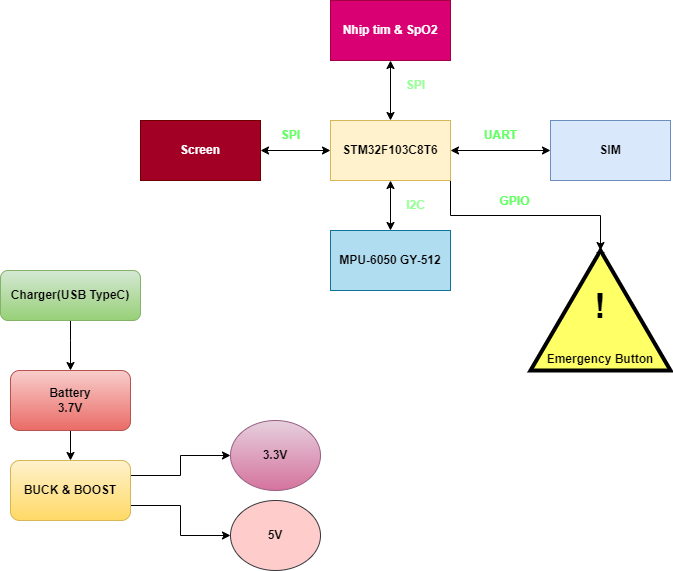

The diagram above was exported from draw.io. Its source (the exported page's mxGraphModel, read from the mxfile embedded in the PNG):
<mxGraphModel dx="1036" dy="606" grid="1" gridSize="10" guides="1" tooltips="1" connect="1" arrows="1" fold="1" page="1" pageScale="1" pageWidth="850" pageHeight="1100" math="0" shadow="0">
  <root>
    <mxCell id="0" />
    <mxCell id="1" parent="0" />
    <mxCell id="lwhEKG6g9bFC0-OR_SCa-32" style="edgeStyle=orthogonalEdgeStyle;rounded=0;orthogonalLoop=1;jettySize=auto;html=1;exitX=1;exitY=1;exitDx=0;exitDy=0;fontSize=12;fontColor=#000000;" edge="1" parent="1" source="lwhEKG6g9bFC0-OR_SCa-1" target="lwhEKG6g9bFC0-OR_SCa-26">
      <mxGeometry relative="1" as="geometry" />
    </mxCell>
    <mxCell id="lwhEKG6g9bFC0-OR_SCa-33" value="&lt;b&gt;&lt;font color=&quot;#66ff66&quot;&gt;GPIO&lt;/font&gt;&lt;/b&gt;" style="edgeLabel;html=1;align=center;verticalAlign=middle;resizable=0;points=[];fontSize=12;fontColor=#000000;" vertex="1" connectable="0" parent="lwhEKG6g9bFC0-OR_SCa-32">
      <mxGeometry x="-0.1127" y="2" relative="1" as="geometry">
        <mxPoint y="-13" as="offset" />
      </mxGeometry>
    </mxCell>
    <mxCell id="lwhEKG6g9bFC0-OR_SCa-1" value="&lt;b&gt;STM32F103C8T6&lt;/b&gt;&lt;br&gt;" style="rounded=0;whiteSpace=wrap;html=1;fillColor=#fff2cc;strokeColor=#d6b656;" vertex="1" parent="1">
      <mxGeometry x="360" y="170" width="120" height="60" as="geometry" />
    </mxCell>
    <mxCell id="lwhEKG6g9bFC0-OR_SCa-2" value="&lt;b&gt;Screen&lt;/b&gt;" style="rounded=0;whiteSpace=wrap;html=1;fillColor=#a20025;strokeColor=#6F0000;fontColor=#ffffff;" vertex="1" parent="1">
      <mxGeometry x="170" y="170" width="120" height="60" as="geometry" />
    </mxCell>
    <mxCell id="lwhEKG6g9bFC0-OR_SCa-3" value="" style="endArrow=classic;startArrow=classic;html=1;rounded=0;exitX=1;exitY=0.5;exitDx=0;exitDy=0;entryX=0;entryY=0.5;entryDx=0;entryDy=0;" edge="1" parent="1" source="lwhEKG6g9bFC0-OR_SCa-2" target="lwhEKG6g9bFC0-OR_SCa-1">
      <mxGeometry width="50" height="50" relative="1" as="geometry">
        <mxPoint x="400" y="220" as="sourcePoint" />
        <mxPoint x="450" y="170" as="targetPoint" />
      </mxGeometry>
    </mxCell>
    <mxCell id="lwhEKG6g9bFC0-OR_SCa-4" value="&lt;font color=&quot;#66ff66&quot;&gt;&lt;b&gt;SPI&lt;/b&gt;&lt;/font&gt;" style="text;html=1;align=center;verticalAlign=middle;resizable=0;points=[];autosize=1;strokeColor=none;fillColor=none;" vertex="1" parent="1">
      <mxGeometry x="300" y="170" width="40" height="30" as="geometry" />
    </mxCell>
    <mxCell id="lwhEKG6g9bFC0-OR_SCa-5" value="&lt;b&gt;SIM&lt;/b&gt;" style="rounded=0;whiteSpace=wrap;html=1;fillColor=#dae8fc;strokeColor=#6c8ebf;" vertex="1" parent="1">
      <mxGeometry x="580" y="170" width="120" height="60" as="geometry" />
    </mxCell>
    <mxCell id="lwhEKG6g9bFC0-OR_SCa-6" value="" style="endArrow=classic;startArrow=classic;html=1;rounded=0;entryX=0;entryY=0.5;entryDx=0;entryDy=0;exitX=1;exitY=0.5;exitDx=0;exitDy=0;" edge="1" parent="1" source="lwhEKG6g9bFC0-OR_SCa-1" target="lwhEKG6g9bFC0-OR_SCa-5">
      <mxGeometry width="50" height="50" relative="1" as="geometry">
        <mxPoint x="400" y="220" as="sourcePoint" />
        <mxPoint x="450" y="170" as="targetPoint" />
      </mxGeometry>
    </mxCell>
    <mxCell id="lwhEKG6g9bFC0-OR_SCa-7" value="&lt;b&gt;Nhịp tim &amp;amp; SpO2&lt;/b&gt;" style="rounded=0;whiteSpace=wrap;html=1;fillColor=#d80073;strokeColor=#A50040;fontColor=#ffffff;" vertex="1" parent="1">
      <mxGeometry x="360" y="50" width="120" height="60" as="geometry" />
    </mxCell>
    <mxCell id="lwhEKG6g9bFC0-OR_SCa-8" value="" style="endArrow=classic;startArrow=classic;html=1;rounded=0;exitX=0.5;exitY=0;exitDx=0;exitDy=0;entryX=0.5;entryY=1;entryDx=0;entryDy=0;" edge="1" parent="1" source="lwhEKG6g9bFC0-OR_SCa-1" target="lwhEKG6g9bFC0-OR_SCa-7">
      <mxGeometry width="50" height="50" relative="1" as="geometry">
        <mxPoint x="420" y="160" as="sourcePoint" />
        <mxPoint x="450" y="110" as="targetPoint" />
      </mxGeometry>
    </mxCell>
    <mxCell id="lwhEKG6g9bFC0-OR_SCa-9" value="&lt;font color=&quot;#99ff99&quot;&gt;&lt;b&gt;SPI&lt;/b&gt;&lt;/font&gt;" style="text;html=1;align=center;verticalAlign=middle;resizable=0;points=[];autosize=1;strokeColor=none;fillColor=none;" vertex="1" parent="1">
      <mxGeometry x="425" y="120" width="40" height="30" as="geometry" />
    </mxCell>
    <mxCell id="lwhEKG6g9bFC0-OR_SCa-10" value="&lt;font color=&quot;#66ff66&quot;&gt;&lt;b&gt;UART&lt;/b&gt;&lt;/font&gt;" style="text;html=1;align=center;verticalAlign=middle;resizable=0;points=[];autosize=1;strokeColor=none;fillColor=none;" vertex="1" parent="1">
      <mxGeometry x="500" y="170" width="60" height="30" as="geometry" />
    </mxCell>
    <mxCell id="lwhEKG6g9bFC0-OR_SCa-13" value="&lt;font color=&quot;#99ff99&quot;&gt;&lt;b&gt;I2C&lt;/b&gt;&lt;/font&gt;" style="text;html=1;align=center;verticalAlign=middle;resizable=0;points=[];autosize=1;strokeColor=none;fillColor=none;" vertex="1" parent="1">
      <mxGeometry x="425" y="240" width="40" height="30" as="geometry" />
    </mxCell>
    <mxCell id="lwhEKG6g9bFC0-OR_SCa-19" style="edgeStyle=orthogonalEdgeStyle;rounded=0;orthogonalLoop=1;jettySize=auto;html=1;exitX=0.5;exitY=1;exitDx=0;exitDy=0;entryX=0.5;entryY=0;entryDx=0;entryDy=0;" edge="1" parent="1" source="lwhEKG6g9bFC0-OR_SCa-14" target="lwhEKG6g9bFC0-OR_SCa-18">
      <mxGeometry relative="1" as="geometry" />
    </mxCell>
    <mxCell id="lwhEKG6g9bFC0-OR_SCa-14" value="&lt;b&gt;Battery&lt;br&gt;3.7V&lt;br&gt;&lt;/b&gt;" style="rounded=1;whiteSpace=wrap;html=1;fillColor=#f8cecc;gradientColor=#ea6b66;strokeColor=#b85450;" vertex="1" parent="1">
      <mxGeometry x="40" y="420" width="120" height="60" as="geometry" />
    </mxCell>
    <mxCell id="lwhEKG6g9bFC0-OR_SCa-16" style="edgeStyle=orthogonalEdgeStyle;rounded=0;orthogonalLoop=1;jettySize=auto;html=1;entryX=0.5;entryY=0;entryDx=0;entryDy=0;" edge="1" parent="1" source="lwhEKG6g9bFC0-OR_SCa-15" target="lwhEKG6g9bFC0-OR_SCa-14">
      <mxGeometry relative="1" as="geometry">
        <Array as="points">
          <mxPoint x="100" y="390" />
          <mxPoint x="100" y="390" />
        </Array>
      </mxGeometry>
    </mxCell>
    <mxCell id="lwhEKG6g9bFC0-OR_SCa-15" value="&lt;b&gt;Charger(USB TypeC)&lt;/b&gt;" style="rounded=1;whiteSpace=wrap;html=1;fillColor=#d5e8d4;gradientColor=#97d077;strokeColor=#82b366;" vertex="1" parent="1">
      <mxGeometry x="30" y="320" width="140" height="50" as="geometry" />
    </mxCell>
    <mxCell id="lwhEKG6g9bFC0-OR_SCa-22" style="edgeStyle=orthogonalEdgeStyle;rounded=0;orthogonalLoop=1;jettySize=auto;html=1;exitX=1;exitY=0.25;exitDx=0;exitDy=0;entryX=0;entryY=0.5;entryDx=0;entryDy=0;" edge="1" parent="1" source="lwhEKG6g9bFC0-OR_SCa-18" target="lwhEKG6g9bFC0-OR_SCa-20">
      <mxGeometry relative="1" as="geometry" />
    </mxCell>
    <mxCell id="lwhEKG6g9bFC0-OR_SCa-24" style="edgeStyle=orthogonalEdgeStyle;rounded=0;orthogonalLoop=1;jettySize=auto;html=1;exitX=1;exitY=0.75;exitDx=0;exitDy=0;entryX=0;entryY=0.5;entryDx=0;entryDy=0;" edge="1" parent="1" source="lwhEKG6g9bFC0-OR_SCa-18" target="lwhEKG6g9bFC0-OR_SCa-21">
      <mxGeometry relative="1" as="geometry" />
    </mxCell>
    <mxCell id="lwhEKG6g9bFC0-OR_SCa-18" value="&lt;b&gt;BUCK &amp;amp; BOOST&lt;/b&gt;" style="rounded=1;whiteSpace=wrap;html=1;fillColor=#fff2cc;gradientColor=#ffd966;strokeColor=#d6b656;" vertex="1" parent="1">
      <mxGeometry x="40" y="510" width="120" height="60" as="geometry" />
    </mxCell>
    <mxCell id="lwhEKG6g9bFC0-OR_SCa-20" value="&lt;b&gt;3.3V&lt;/b&gt;" style="ellipse;whiteSpace=wrap;html=1;fillColor=#e6d0de;gradientColor=#d5739d;strokeColor=#996185;" vertex="1" parent="1">
      <mxGeometry x="260" y="470" width="90" height="70" as="geometry" />
    </mxCell>
    <mxCell id="lwhEKG6g9bFC0-OR_SCa-21" value="&lt;b&gt;5V&lt;/b&gt;" style="ellipse;whiteSpace=wrap;html=1;fillColor=#ffcccc;strokeColor=#36393d;" vertex="1" parent="1">
      <mxGeometry x="260" y="550" width="90" height="70" as="geometry" />
    </mxCell>
    <mxCell id="lwhEKG6g9bFC0-OR_SCa-31" style="edgeStyle=orthogonalEdgeStyle;rounded=0;orthogonalLoop=1;jettySize=auto;html=1;exitX=1;exitY=0.5;exitDx=0;exitDy=0;fontSize=12;fontColor=#000000;" edge="1" parent="1" source="lwhEKG6g9bFC0-OR_SCa-26">
      <mxGeometry relative="1" as="geometry">
        <mxPoint x="630" y="310" as="targetPoint" />
      </mxGeometry>
    </mxCell>
    <mxCell id="lwhEKG6g9bFC0-OR_SCa-26" value="" style="triangle;whiteSpace=wrap;html=1;strokeWidth=4;rotation=-90;fillColor=#FFFF66;strokeColor=#000000;fontColor=#000000;" vertex="1" parent="1">
      <mxGeometry x="570" y="290" width="120" height="140" as="geometry" />
    </mxCell>
    <mxCell id="lwhEKG6g9bFC0-OR_SCa-27" value="&lt;b&gt;&lt;font style=&quot;font-size: 35px;&quot; color=&quot;#000000&quot;&gt;!&lt;/font&gt;&lt;/b&gt;" style="text;html=1;strokeColor=none;fillColor=none;align=center;verticalAlign=middle;whiteSpace=wrap;rounded=0;fontSize=28;fontColor=#99FF99;" vertex="1" parent="1">
      <mxGeometry x="600" y="340" width="60" height="30" as="geometry" />
    </mxCell>
    <mxCell id="lwhEKG6g9bFC0-OR_SCa-29" value="&lt;font style=&quot;font-size: 12px;&quot;&gt;&lt;b&gt;Emergency Button&lt;/b&gt;&lt;/font&gt;" style="text;html=1;strokeColor=none;fillColor=none;align=center;verticalAlign=middle;whiteSpace=wrap;rounded=0;fontSize=35;fontColor=#000000;" vertex="1" parent="1">
      <mxGeometry x="575" y="381.25" width="110" height="37.5" as="geometry" />
    </mxCell>
    <mxCell id="lwhEKG6g9bFC0-OR_SCa-34" value="" style="endArrow=none;startArrow=classic;html=1;rounded=0;exitX=0.5;exitY=0;exitDx=0;exitDy=0;entryX=0.5;entryY=1;entryDx=0;entryDy=0;" edge="1" parent="1" target="lwhEKG6g9bFC0-OR_SCa-11">
      <mxGeometry width="50" height="50" relative="1" as="geometry">
        <mxPoint x="420" y="310" as="sourcePoint" />
        <mxPoint x="420" y="230" as="targetPoint" />
      </mxGeometry>
    </mxCell>
    <mxCell id="lwhEKG6g9bFC0-OR_SCa-11" value="&lt;b&gt;MPU-6050 GY-512&lt;/b&gt;" style="rounded=0;whiteSpace=wrap;html=1;fillColor=#b1ddf0;strokeColor=#10739e;" vertex="1" parent="1">
      <mxGeometry x="360" y="280" width="120" height="60" as="geometry" />
    </mxCell>
    <mxCell id="lwhEKG6g9bFC0-OR_SCa-37" value="" style="endArrow=classic;startArrow=classic;html=1;rounded=0;fontSize=12;fontColor=#66FF66;entryX=0.5;entryY=1;entryDx=0;entryDy=0;exitX=0.5;exitY=0;exitDx=0;exitDy=0;" edge="1" parent="1" source="lwhEKG6g9bFC0-OR_SCa-11" target="lwhEKG6g9bFC0-OR_SCa-1">
      <mxGeometry width="50" height="50" relative="1" as="geometry">
        <mxPoint x="360" y="390" as="sourcePoint" />
        <mxPoint x="410" y="340" as="targetPoint" />
      </mxGeometry>
    </mxCell>
  </root>
</mxGraphModel>